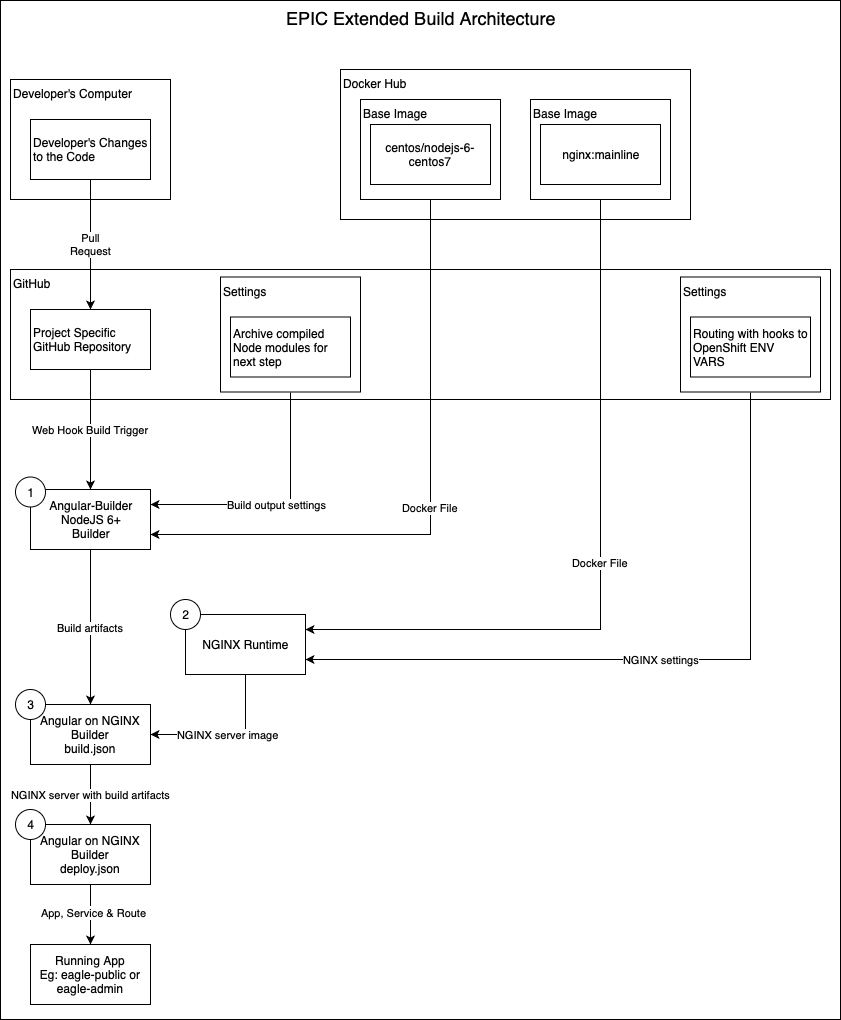

The diagram above was exported from draw.io. Its source (the exported page's mxGraphModel, read from the mxfile embedded in the PNG):
<mxGraphModel dx="1111" dy="657" grid="1" gridSize="10" guides="1" tooltips="1" connect="1" arrows="1" fold="1" page="1" pageScale="1" pageWidth="850" pageHeight="1100" math="0" shadow="0">
  <root>
    <mxCell id="0" />
    <mxCell id="1" parent="0" />
    <mxCell id="5sriMcCBhxltb6ztZvWE-10" value="EPIC Extended Build Architecture" style="rounded=0;whiteSpace=wrap;html=1;align=center;verticalAlign=top;fontSize=18;" vertex="1" parent="1">
      <mxGeometry y="30" width="840" height="1019" as="geometry" />
    </mxCell>
    <mxCell id="HaguUgY9YcfOY-LpdqDO-54" value="Docker Hub" style="rounded=0;whiteSpace=wrap;html=1;align=left;verticalAlign=top;" parent="1" vertex="1">
      <mxGeometry x="340" y="99" width="350" height="150" as="geometry" />
    </mxCell>
    <mxCell id="HaguUgY9YcfOY-LpdqDO-18" value="GitHub" style="rounded=0;whiteSpace=wrap;html=1;align=left;verticalAlign=top;" parent="1" vertex="1">
      <mxGeometry x="10" y="299" width="820" height="130" as="geometry" />
    </mxCell>
    <mxCell id="HaguUgY9YcfOY-LpdqDO-35" value="Build output settings" style="edgeStyle=orthogonalEdgeStyle;rounded=0;orthogonalLoop=1;jettySize=auto;html=1;exitX=0.5;exitY=1;exitDx=0;exitDy=0;entryX=1;entryY=0.25;entryDx=0;entryDy=0;" parent="1" source="HaguUgY9YcfOY-LpdqDO-34" target="HaguUgY9YcfOY-LpdqDO-7" edge="1">
      <mxGeometry relative="1" as="geometry">
        <mxPoint x="180" y="509" as="targetPoint" />
      </mxGeometry>
    </mxCell>
    <mxCell id="HaguUgY9YcfOY-LpdqDO-34" value="Settings" style="rounded=0;whiteSpace=wrap;html=1;align=left;verticalAlign=top;" parent="1" vertex="1">
      <mxGeometry x="220" y="306.5" width="140" height="115" as="geometry" />
    </mxCell>
    <mxCell id="HaguUgY9YcfOY-LpdqDO-32" value="Docker File" style="edgeStyle=orthogonalEdgeStyle;rounded=0;orthogonalLoop=1;jettySize=auto;html=1;exitX=0.5;exitY=1;exitDx=0;exitDy=0;entryX=1;entryY=0.75;entryDx=0;entryDy=0;" parent="1" source="HaguUgY9YcfOY-LpdqDO-14" target="HaguUgY9YcfOY-LpdqDO-7" edge="1">
      <mxGeometry relative="1" as="geometry" />
    </mxCell>
    <mxCell id="HaguUgY9YcfOY-LpdqDO-14" value="Base Image" style="rounded=0;whiteSpace=wrap;html=1;align=left;verticalAlign=top;" parent="1" vertex="1">
      <mxGeometry x="360" y="129" width="140" height="100" as="geometry" />
    </mxCell>
    <mxCell id="HaguUgY9YcfOY-LpdqDO-47" style="edgeStyle=orthogonalEdgeStyle;rounded=0;orthogonalLoop=1;jettySize=auto;html=1;exitX=0.5;exitY=1;exitDx=0;exitDy=0;entryX=0.5;entryY=0;entryDx=0;entryDy=0;" parent="1" source="HaguUgY9YcfOY-LpdqDO-3" target="HaguUgY9YcfOY-LpdqDO-48" edge="1">
      <mxGeometry relative="1" as="geometry">
        <mxPoint x="90" y="944" as="targetPoint" />
      </mxGeometry>
    </mxCell>
    <mxCell id="5sriMcCBhxltb6ztZvWE-8" value="&lt;span style=&quot;font-size: 11px&quot;&gt;App, Service &amp;amp; Route&lt;/span&gt;" style="text;html=1;resizable=0;points=[];align=center;verticalAlign=middle;labelBackgroundColor=#ffffff;" vertex="1" connectable="0" parent="HaguUgY9YcfOY-LpdqDO-47">
      <mxGeometry x="-0.1" y="3" relative="1" as="geometry">
        <mxPoint as="offset" />
      </mxGeometry>
    </mxCell>
    <mxCell id="HaguUgY9YcfOY-LpdqDO-3" value="Angular on NGINX Builder&lt;br&gt;deploy.json" style="rounded=0;whiteSpace=wrap;html=1;" parent="1" vertex="1">
      <mxGeometry x="30" y="854" width="120" height="60" as="geometry" />
    </mxCell>
    <mxCell id="HaguUgY9YcfOY-LpdqDO-46" value="NGINX server image" style="edgeStyle=orthogonalEdgeStyle;rounded=0;orthogonalLoop=1;jettySize=auto;html=1;exitX=0.5;exitY=1;exitDx=0;exitDy=0;entryX=1;entryY=0.5;entryDx=0;entryDy=0;" parent="1" source="HaguUgY9YcfOY-LpdqDO-4" target="5sriMcCBhxltb6ztZvWE-2" edge="1">
      <mxGeometry relative="1" as="geometry" />
    </mxCell>
    <mxCell id="HaguUgY9YcfOY-LpdqDO-4" value="NGINX Runtime" style="rounded=0;whiteSpace=wrap;html=1;" parent="1" vertex="1">
      <mxGeometry x="185" y="644" width="120" height="60" as="geometry" />
    </mxCell>
    <mxCell id="HaguUgY9YcfOY-LpdqDO-45" value="Build artifacts" style="edgeStyle=orthogonalEdgeStyle;rounded=0;orthogonalLoop=1;jettySize=auto;html=1;exitX=0.5;exitY=1;exitDx=0;exitDy=0;entryX=0.5;entryY=0;entryDx=0;entryDy=0;" parent="1" source="HaguUgY9YcfOY-LpdqDO-7" target="5sriMcCBhxltb6ztZvWE-2" edge="1">
      <mxGeometry relative="1" as="geometry">
        <mxPoint x="90" y="699" as="targetPoint" />
      </mxGeometry>
    </mxCell>
    <mxCell id="HaguUgY9YcfOY-LpdqDO-7" value="Angular-Builder&lt;br&gt;NodeJS 6+&lt;br&gt;Builder" style="rounded=0;whiteSpace=wrap;html=1;" parent="1" vertex="1">
      <mxGeometry x="30" y="519" width="120" height="60" as="geometry" />
    </mxCell>
    <mxCell id="HaguUgY9YcfOY-LpdqDO-9" value="centos/nodejs-6-centos7" style="rounded=0;whiteSpace=wrap;html=1;" parent="1" vertex="1">
      <mxGeometry x="370" y="154" width="120" height="60" as="geometry" />
    </mxCell>
    <mxCell id="HaguUgY9YcfOY-LpdqDO-17" value="Developer's Computer" style="rounded=0;whiteSpace=wrap;html=1;align=left;verticalAlign=top;" parent="1" vertex="1">
      <mxGeometry x="10" y="109" width="160" height="120" as="geometry" />
    </mxCell>
    <mxCell id="HaguUgY9YcfOY-LpdqDO-22" value="Web Hook Build Trigger" style="edgeStyle=orthogonalEdgeStyle;rounded=0;orthogonalLoop=1;jettySize=auto;html=1;exitX=0.5;exitY=1;exitDx=0;exitDy=0;entryX=0.5;entryY=0;entryDx=0;entryDy=0;" parent="1" source="HaguUgY9YcfOY-LpdqDO-19" target="HaguUgY9YcfOY-LpdqDO-7" edge="1">
      <mxGeometry relative="1" as="geometry">
        <mxPoint x="80" y="509" as="targetPoint" />
      </mxGeometry>
    </mxCell>
    <mxCell id="HaguUgY9YcfOY-LpdqDO-19" value="Project Specific GitHub Repository" style="rounded=0;whiteSpace=wrap;html=1;align=left;" parent="1" vertex="1">
      <mxGeometry x="30" y="339" width="120" height="60" as="geometry" />
    </mxCell>
    <mxCell id="HaguUgY9YcfOY-LpdqDO-20" value="Pull&lt;br&gt;Request" style="edgeStyle=orthogonalEdgeStyle;rounded=0;orthogonalLoop=1;jettySize=auto;html=1;exitX=0.5;exitY=1;exitDx=0;exitDy=0;" parent="1" source="HaguUgY9YcfOY-LpdqDO-21" target="HaguUgY9YcfOY-LpdqDO-19" edge="1">
      <mxGeometry relative="1" as="geometry" />
    </mxCell>
    <mxCell id="HaguUgY9YcfOY-LpdqDO-21" value="Developer's Changes to the Code" style="rounded=0;whiteSpace=wrap;html=1;align=left;" parent="1" vertex="1">
      <mxGeometry x="30" y="149" width="120" height="60" as="geometry" />
    </mxCell>
    <mxCell id="HaguUgY9YcfOY-LpdqDO-33" value="Archive compiled Node modules for next step" style="rounded=0;whiteSpace=wrap;html=1;align=left;" parent="1" vertex="1">
      <mxGeometry x="230" y="346.5" width="120" height="60" as="geometry" />
    </mxCell>
    <mxCell id="HaguUgY9YcfOY-LpdqDO-43" value="NGINX settings" style="edgeStyle=orthogonalEdgeStyle;rounded=0;orthogonalLoop=1;jettySize=auto;html=1;exitX=0.5;exitY=1;exitDx=0;exitDy=0;entryX=1;entryY=0.75;entryDx=0;entryDy=0;" parent="1" source="HaguUgY9YcfOY-LpdqDO-38" target="HaguUgY9YcfOY-LpdqDO-4" edge="1">
      <mxGeometry relative="1" as="geometry" />
    </mxCell>
    <mxCell id="HaguUgY9YcfOY-LpdqDO-38" value="Settings" style="rounded=0;whiteSpace=wrap;html=1;align=left;verticalAlign=top;" parent="1" vertex="1">
      <mxGeometry x="680" y="306.5" width="140" height="115" as="geometry" />
    </mxCell>
    <mxCell id="HaguUgY9YcfOY-LpdqDO-42" value="Docker File" style="edgeStyle=orthogonalEdgeStyle;rounded=0;orthogonalLoop=1;jettySize=auto;html=1;exitX=0.5;exitY=1;exitDx=0;exitDy=0;entryX=1;entryY=0.25;entryDx=0;entryDy=0;" parent="1" source="HaguUgY9YcfOY-LpdqDO-39" target="HaguUgY9YcfOY-LpdqDO-4" edge="1">
      <mxGeometry relative="1" as="geometry" />
    </mxCell>
    <mxCell id="HaguUgY9YcfOY-LpdqDO-39" value="Base Image" style="rounded=0;whiteSpace=wrap;html=1;align=left;verticalAlign=top;" parent="1" vertex="1">
      <mxGeometry x="530" y="129" width="140" height="100" as="geometry" />
    </mxCell>
    <mxCell id="HaguUgY9YcfOY-LpdqDO-40" value="nginx:mainline" style="rounded=0;whiteSpace=wrap;html=1;" parent="1" vertex="1">
      <mxGeometry x="540" y="154" width="120" height="60" as="geometry" />
    </mxCell>
    <mxCell id="HaguUgY9YcfOY-LpdqDO-41" value="Routing with hooks to OpenShift ENV VARS" style="rounded=0;whiteSpace=wrap;html=1;align=left;" parent="1" vertex="1">
      <mxGeometry x="690" y="346.5" width="120" height="60" as="geometry" />
    </mxCell>
    <mxCell id="HaguUgY9YcfOY-LpdqDO-48" value="Running App&lt;br&gt;Eg: eagle-public or eagle-admin" style="rounded=0;whiteSpace=wrap;html=1;" parent="1" vertex="1">
      <mxGeometry x="30" y="974" width="120" height="60" as="geometry" />
    </mxCell>
    <mxCell id="HaguUgY9YcfOY-LpdqDO-50" value="1" style="ellipse;whiteSpace=wrap;html=1;aspect=fixed;align=center;" parent="1" vertex="1">
      <mxGeometry x="15" y="506.5" width="30" height="30" as="geometry" />
    </mxCell>
    <mxCell id="HaguUgY9YcfOY-LpdqDO-51" value="2" style="ellipse;whiteSpace=wrap;html=1;aspect=fixed;align=center;" parent="1" vertex="1">
      <mxGeometry x="170" y="629" width="30" height="30" as="geometry" />
    </mxCell>
    <mxCell id="HaguUgY9YcfOY-LpdqDO-52" value="4" style="ellipse;whiteSpace=wrap;html=1;aspect=fixed;align=center;" parent="1" vertex="1">
      <mxGeometry x="15" y="839" width="30" height="30" as="geometry" />
    </mxCell>
    <mxCell id="5sriMcCBhxltb6ztZvWE-4" value="NGINX server with build artifacts" style="edgeStyle=orthogonalEdgeStyle;rounded=0;orthogonalLoop=1;jettySize=auto;html=1;exitX=0.5;exitY=1;exitDx=0;exitDy=0;entryX=0.5;entryY=0;entryDx=0;entryDy=0;" edge="1" parent="1" source="5sriMcCBhxltb6ztZvWE-2" target="HaguUgY9YcfOY-LpdqDO-3">
      <mxGeometry relative="1" as="geometry" />
    </mxCell>
    <mxCell id="5sriMcCBhxltb6ztZvWE-2" value="Angular on NGINX Builder&lt;br&gt;build.json" style="rounded=0;whiteSpace=wrap;html=1;" vertex="1" parent="1">
      <mxGeometry x="30" y="734" width="120" height="60" as="geometry" />
    </mxCell>
    <mxCell id="5sriMcCBhxltb6ztZvWE-3" value="3" style="ellipse;whiteSpace=wrap;html=1;aspect=fixed;align=center;" vertex="1" parent="1">
      <mxGeometry x="15" y="719" width="30" height="30" as="geometry" />
    </mxCell>
  </root>
</mxGraphModel>